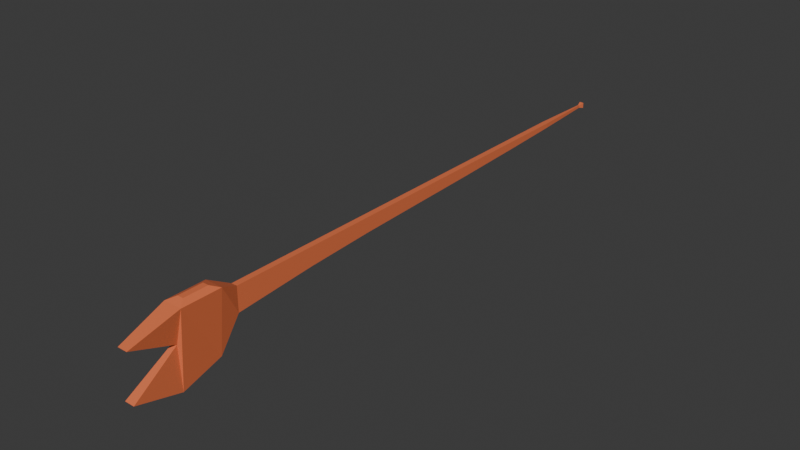 # Source: very-long-fish.blend  (saved by Blender 4.1.23; exported with 4.5.12 LTS)
import bpy
from mathutils import Matrix  # noqa: F401  (used for matrix-valued properties, if any)

bpy.ops.wm.read_factory_settings(use_empty=True)
scene = bpy.context.scene
scene.name = 'Scene'

# ---- materials (node trees are filled in below, after node groups)
mat_material = bpy.data.materials.new('Material')
mat_material.alpha_threshold = 0.0
mat_material.use_transparent_shadow = False
mat_material.roughness = 0.5
mat_material.line_color = (0.0, 0.0, 0.0, 1.0)

# ---- material node trees
mat_material.use_nodes = True; mat_material.node_tree.nodes.clear()
_N = mat_material.node_tree.nodes; _L = mat_material.node_tree.links
n0 = _N.new('ShaderNodeOutputMaterial'); n0.name = 'Material Output'; n0.location = (300, 300)
n1 = _N.new('ShaderNodeBsdfPrincipled'); n1.name = 'Principled BSDF'; n1.location = (10, 300)
n1.inputs[0].default_value = (0.8002, 0.1817, 0.07018, 1.0)
n1.inputs[3].default_value = 1.45
_L.new(n1.outputs[0], n0.inputs[0])
n0.is_active_output = True

# ---- world
world_world = bpy.data.worlds.new('World'); scene.world = world_world
world_world.use_nodes = True; world_world.node_tree.nodes.clear()
_N = world_world.node_tree.nodes; _L = world_world.node_tree.links
n0 = _N.new('ShaderNodeOutputWorld'); n0.name = 'World Output'; n0.location = (300, 300)
n1 = _N.new('ShaderNodeBackground'); n1.name = 'Background'; n1.location = (10, 300)
n1.inputs[0].default_value = (0.05088, 0.05088, 0.05088, 1.0)
_L.new(n1.outputs[0], n0.inputs[0])
n0.is_active_output = True
world_world.color = (0.05088, 0.05088, 0.05088)
world_world.use_sun_shadow = False
world_world.sun_shadow_jitter_overblur = 0.0

# ---- meshes
me_cube = bpy.data.meshes.new('Cube')
me_cube.from_pydata([(0.07576, -1.532, 0.02578), (0.02079, -1.532, -0.4831), (0.07576, -1.846, 0.02578), (0.02079, -1.846, -0.5799), (-0.06929, -1.532, 0.02578), (-0.01431, -1.532, -0.4831), (-0.06929, -1.846, 0.02578), (-0.01431, -1.846, -0.5799), (0.04289, -2.22, -0.09277), (0.04289, -2.22, -0.4641), (-0.03641, -2.22, -0.09277), (-0.03641, -2.22, -0.4641), (0.02677, -1.375, -0.05119), (0.02677, -1.375, -0.2435), (-0.02029, -1.375, -0.05119), (-0.02029, -1.375, -0.2435), (0.02677, -0.7273, -0.05119), (0.02677, -0.7273, -0.1949), (-0.02029, -0.7273, -0.05119), (-0.02029, -0.7273, -0.1949), (0.02677, -0.1783, -0.05119), (0.02677, -0.1783, -0.1686), (-0.02029, -0.1783, -0.05119), (-0.02029, -0.1783, -0.1686), (0.02677, 0.4389, -0.05119), (0.02677, 0.4389, -0.1498), (-0.02029, 0.4389, -0.05119), (-0.02029, 0.4389, -0.1498), (0.02677, 0.9654, -0.05119), (0.02677, 0.9654, -0.134), (-0.02029, 0.9654, -0.05119), (-0.02029, 0.9654, -0.134), (0.02677, 1.575, -0.05119), (0.02677, 1.575, -0.1108), (-0.02029, 1.575, -0.05119), (-0.02029, 1.575, -0.1108), (0.02677, 2.048, -0.05119), (0.02677, 2.048, -0.08913), (-0.02029, 2.048, -0.05119), (-0.02029, 2.048, -0.08913), (0.009162, 2.572, -0.05302), (0.009162, 2.572, -0.0733), (-0.002685, 2.572, -0.05302), (-0.002685, 2.572, -0.0733), (0.02237, -1.858, -0.2345), (-0.01589, -1.858, -0.235), (0.0273, -1.592, 0.05017), (0.0273, -1.786, 0.05017), (-0.02082, -1.592, 0.05017), (-0.02082, -1.786, 0.05017), (0.02114, 2.617, -0.04042), (0.02114, 2.617, -0.0859), (-0.01466, 2.617, -0.04042), (-0.01466, 2.617, -0.0859)], [], [(7, 3, 9, 11), (7, 6, 4, 5), (1, 5, 15, 13), (1, 0, 2, 3), (2, 6, 10, 8), (9, 44, 45, 11), (3, 2, 8, 44, 9), (4, 0, 12, 14), (6, 7, 11, 45, 10), (5, 1, 3, 7), (6, 2, 47, 49), (5, 4, 14, 15), (13, 12, 0, 1), (14, 12, 16, 18), (19, 18, 22, 23), (15, 14, 18, 19), (12, 13, 17, 16), (13, 15, 19, 17), (20, 21, 25, 24), (17, 19, 23, 21), (16, 17, 21, 20), (18, 16, 20, 22), (27, 26, 30, 31), (22, 20, 24, 26), (23, 22, 26, 27), (21, 23, 27, 25), (31, 30, 34, 35), (25, 27, 31, 29), (24, 25, 29, 28), (26, 24, 28, 30), (32, 33, 37, 36), (29, 31, 35, 33), (28, 29, 33, 32), (30, 28, 32, 34), (39, 38, 42, 43), (34, 32, 36, 38), (35, 34, 38, 39), (33, 35, 39, 37), (40, 41, 51, 50), (37, 39, 43, 41), (36, 37, 41, 40), (38, 36, 40, 42), (47, 46, 48, 49), (45, 44, 8, 10), (4, 6, 49, 48), (2, 0, 46, 47), (0, 4, 48, 46), (51, 53, 52, 50), (42, 40, 50, 52), (43, 42, 52, 53), (41, 43, 53, 51)])
_uv = me_cube.uv_layers.new(name='UVMap')
_uv.uv.foreach_set('vector', [0.125, 0.75, 0.375, 0.75, 0.375, 0.75, 0.125, 0.75, 0.375, 0.0, 0.625, 0.0, 0.625, 0.25, 0.375, 0.25, 0.375, 0.5, 0.125, 0.5, 0.125, 0.5, 0.375, 0.5, 0.375, 0.5, 0.625, 0.5, 0.625, 0.75, 0.375, 0.75, 0.625, 0.75, 0.875, 0.75, 0.875, 0.75, 0.625, 0.75, 0.375, 0.75, 0.4899, 0.75, 0.5011, 1.0, 0.375, 1.0, 0.375, 0.75, 0.625, 0.75, 0.625, 0.75, 0.4899, 0.75, 0.375, 0.75, 0.875, 0.5, 0.625, 0.5, 0.625, 0.5, 0.875, 0.5, 0.625, 0.0, 0.375, 0.0, 0.375, 0.0, 0.5011, 0.0, 0.625, 0.0, 0.125, 0.5, 0.375, 0.5, 0.375, 0.75, 0.125, 0.75, 0.875, 0.75, 0.625, 0.75, 0.625, 0.75, 0.875, 0.75, 0.375, 0.25, 0.625, 0.25, 0.875, 0.5, 0.125, 0.5, 0.375, 0.5, 0.625, 0.5, 0.625, 0.5, 0.375, 0.5, 0.875, 0.5, 0.625, 0.5, 0.625, 0.5, 0.875, 0.5, 0.125, 0.5, 0.875, 0.5, 0.875, 0.5, 0.125, 0.5, 0.125, 0.5, 0.875, 0.5, 0.875, 0.5, 0.125, 0.5, 0.625, 0.5, 0.375, 0.5, 0.375, 0.5, 0.625, 0.5, 0.375, 0.5, 0.125, 0.5, 0.125, 0.5, 0.375, 0.5, 0.625, 0.5, 0.375, 0.5, 0.375, 0.5, 0.625, 0.5, 0.375, 0.5, 0.125, 0.5, 0.125, 0.5, 0.375, 0.5, 0.625, 0.5, 0.375, 0.5, 0.375, 0.5, 0.625, 0.5, 0.875, 0.5, 0.625, 0.5, 0.625, 0.5, 0.875, 0.5, 0.125, 0.5, 0.875, 0.5, 0.875, 0.5, 0.125, 0.5, 0.875, 0.5, 0.625, 0.5, 0.625, 0.5, 0.875, 0.5, 0.125, 0.5, 0.875, 0.5, 0.875, 0.5, 0.125, 0.5, 0.375, 0.5, 0.125, 0.5, 0.125, 0.5, 0.375, 0.5, 0.125, 0.5, 0.875, 0.5, 0.875, 0.5, 0.125, 0.5, 0.375, 0.5, 0.125, 0.5, 0.125, 0.5, 0.375, 0.5, 0.625, 0.5, 0.375, 0.5, 0.375, 0.5, 0.625, 0.5, 0.875, 0.5, 0.625, 0.5, 0.625, 0.5, 0.875, 0.5, 0.625, 0.5, 0.375, 0.5, 0.375, 0.5, 0.625, 0.5, 0.375, 0.5, 0.125, 0.5, 0.125, 0.5, 0.375, 0.5, 0.625, 0.5, 0.375, 0.5, 0.375, 0.5, 0.625, 0.5, 0.875, 0.5, 0.625, 0.5, 0.625, 0.5, 0.875, 0.5, 0.125, 0.5, 0.875, 0.5, 0.875, 0.5, 0.125, 0.5, 0.875, 0.5, 0.625, 0.5, 0.625, 0.5, 0.875, 0.5, 0.125, 0.5, 0.875, 0.5, 0.875, 0.5, 0.125, 0.5, 0.375, 0.5, 0.125, 0.5, 0.125, 0.5, 0.375, 0.5, 0.625, 0.5, 0.375, 0.5, 0.375, 0.5, 0.625, 0.5, 0.375, 0.5, 0.125, 0.5, 0.125, 0.5, 0.375, 0.5, 0.625, 0.5, 0.375, 0.5, 0.375, 0.5, 0.625, 0.5, 0.875, 0.5, 0.625, 0.5, 0.625, 0.5, 0.875, 0.5, 0.625, 0.75, 0.625, 0.5, 0.875, 0.5, 0.625, 0.0, 0.5011, 1.0, 0.4899, 0.75, 0.625, 0.75, 0.625, 1.0, 0.625, 0.25, 0.625, 0.0, 0.625, 0.0, 0.625, 0.25, 0.625, 0.75, 0.625, 0.5, 0.625, 0.5, 0.625, 0.75, 0.625, 0.5, 0.875, 0.5, 0.875, 0.5, 0.625, 0.5, 0.375, 0.5, 0.125, 0.5, 0.875, 0.5, 0.625, 0.5, 0.875, 0.5, 0.625, 0.5, 0.625, 0.5, 0.875, 0.5, 0.125, 0.5, 0.875, 0.5, 0.875, 0.5, 0.125, 0.5, 0.375, 0.5, 0.125, 0.5, 0.125, 0.5, 0.375, 0.5])
me_cube.materials.append(mat_material)
me_cube.use_mirror_vertex_groups = False
me_cube.update()
arm_armature_001 = bpy.data.armatures.new('Armature.001')  # bones are not reproduced

# ---- objects
ob_cube = bpy.data.objects.new('Cube', me_cube)
ob_armature = bpy.data.objects.new('armature', arm_armature_001)

# ---- transforms, parenting, visibility, modifiers, constraints
ob_cube.parent = ob_armature
ob_cube.matrix_parent_inverse = Matrix(((1.0, -0.0, 0.0, -0.0), (-0.0, 0.03547, 0.9998, 0.1773), (-0.0, -1.451, 0.05148, -2.155), (0.0, 0.0, -0.0, 1.0)))
ob_cube.location = (0.0, 0.0, 0.0)
ob_cube.lock_rotations_4d = False
ob_cube.empty_display_type = 'ARROWS'
ob_cube.lineart.crease_threshold = 0.0
_vg = ob_cube.vertex_groups.new(name='Group')
for _i, _w in zip([0, 1, 2, 3, 4, 5, 6, 7, 8, 9, 10, 11, 12, 13, 14, 15, 16, 17, 18, 19, 20, 21, 22, 23, 24, 25, 26, 27, 28, 29, 30, 31, 32, 33, 34, 35, 36, 37, 38, 39, 40, 41, 42, 43, 44, 45, 46, 47, 48, 49, 50, 51, 52, 53], [0.9996, 0.9997, 0.9995, 1.0, 1.0, 1.0, 1.0, 1.0, 1.0, 1.0, 1.0, 0.9998, 0.992, 0.9993, 0.9945, 1.0, 1.0, 0.9818, 0.9998, 0.999, 0.9996, 0.9802, 0.998, 0.977, 0.9987, 0.9984, 1.0, 0.9969, 1.0, 1.0, 0.9977, 0.998, 1.0, 0.9974, 0.9975, 0.9998, 0.9999, 0.999, 0.9979, 0.9979, 0.9995, 0.9988, 0.9996, 0.9994, 1.0, 1.0, 0.9999, 0.9999, 1.0, 0.9998, 0.9977, 0.9951, 0.9999, 0.9993]): _vg.add([_i], _w, 'REPLACE')
_vg = ob_cube.vertex_groups.new(name='Bone')
for _i, _w in zip([0, 2, 4, 5, 6, 8, 10, 12, 13, 14, 44, 45, 46, 47, 48, 49], [0.8484, 0.8366, 0.8451, 0.002878, 0.837, 0.9885, 0.992, 0.01043, 0.00244, 0.01323, 0.1147, 0.1099, 0.8869, 0.8817, 0.885, 0.8832]): _vg.add([_i], _w, 'REPLACE')
_vg = ob_cube.vertex_groups.new(name='Bone.001')
for _i, _w in zip([1, 2, 3, 5, 6, 7, 9, 11, 13, 15, 44, 45, 46, 47, 48, 49], [0.7734, 0.1579, 1.171, 0.7661, 0.1581, 1.171, 1.001, 1.001, 0.05256, 0.06847, 0.8809, 0.8858, 0.01134, 0.09954, 0.0147, 0.09841]): _vg.add([_i], _w, 'REPLACE')
_vg = ob_cube.vertex_groups.new(name='body')
for _i, _w in zip([0, 1, 3, 4, 5, 7, 12, 13, 14, 15, 46, 48], [0.1323, 0.2039, 0.008824, 0.1301, 0.2045, 0.009626, 0.9604, 0.9109, 0.9642, 0.9023, 0.08185, 0.08211]): _vg.add([_i], _w, 'REPLACE')
_vg = ob_cube.vertex_groups.new(name='Bone.003')
for _i, _w in zip([16, 17, 18, 19], [0.9919, 0.9902, 0.9923, 0.9899]): _vg.add([_i], _w, 'REPLACE')
_vg = ob_cube.vertex_groups.new(name='Bone.004')
for _i, _w in zip([20, 21, 22, 23], [0.9943, 0.9926, 0.9946, 0.9926]): _vg.add([_i], _w, 'REPLACE')
_vg = ob_cube.vertex_groups.new(name='Bone.005')
for _i, _w in zip([24, 25, 26, 27], [0.9955, 0.9946, 0.9959, 0.9947]): _vg.add([_i], _w, 'REPLACE')
_vg = ob_cube.vertex_groups.new(name='Bone.006')
for _i, _w in zip([28, 29, 30, 31], [0.9965, 0.9959, 0.9969, 0.996]): _vg.add([_i], _w, 'REPLACE')
_vg = ob_cube.vertex_groups.new(name='Bone.007')
for _i, _w in zip([32, 33, 34, 35], [0.9973, 0.9973, 0.9978, 0.9976]): _vg.add([_i], _w, 'REPLACE')
_vg = ob_cube.vertex_groups.new(name='Bone.008')
for _i, _w in zip([36, 37, 38, 39, 40, 41, 42, 43, 50, 51, 52, 53], [0.9987, 0.9987, 0.999, 0.999, 1.0, 1.0, 1.0, 1.0, 1.0, 1.0, 1.0, 1.0]): _vg.add([_i], _w, 'REPLACE')
_vg = ob_cube.vertex_groups.new(name='itp')
for _i, _w in zip([40, 41, 42, 43, 50, 51, 52, 53], [0.9997, 0.9995, 0.9998, 0.9996, 0.9999, 0.9999, 0.9999, 0.9999]): _vg.add([_i], _w, 'REPLACE')
_m = ob_cube.modifiers.new('Armature', 'ARMATURE')
_m = ob_cube.modifiers.new('Armature.001', 'ARMATURE')
_m.object = ob_armature
ob_armature.location = (0.0, -1.49, -0.1245)
ob_armature.rotation_euler = (1.535, -0.0, 0.0)
ob_armature.scale = (1.0, 0.9996, 0.6888)

# ---- collection membership
scene.collection.objects.link(ob_cube)
scene.collection.objects.link(ob_armature)

# ---- scene / render settings (as saved in the file)
scene.frame_start = 1; scene.frame_end = 250; scene.frame_set(1)
scene.render.engine = 'BLENDER_EEVEE_NEXT'
scene.cycles.sampling_pattern = 'TABULATED_SOBOL'
scene.eevee.ray_tracing_options.trace_max_roughness = 0.0
bpy.context.view_layer.update()

# ---- added for rendering (the .blend has no active camera and no usable light): camera, sun
cam_auto = bpy.data.cameras.new('AutoCamera')
cam_auto.lens = 50.0
cam_auto.sensor_width = 36.0
cam_auto.clip_end = 1000.0
ob_auto_camera = bpy.data.objects.new('AutoCamera', cam_auto)
scene.collection.objects.link(ob_auto_camera)
ob_auto_camera.location = (4.51833, -5.2196, 3.34722)
ob_auto_camera.rotation_euler = (1.09748, -7.21219e-08, 0.694738)
scene.camera = ob_auto_camera
light_auto_sun = bpy.data.lights.new('AutoSun', 'SUN')
light_auto_sun.energy = 3.0
light_auto_sun.angle = 0.0523599
ob_auto_sun = bpy.data.objects.new('AutoSun', light_auto_sun)
scene.collection.objects.link(ob_auto_sun)
ob_auto_sun.rotation_euler = (0.872665, 0.174533, 0.523599)
bpy.context.view_layer.update()
